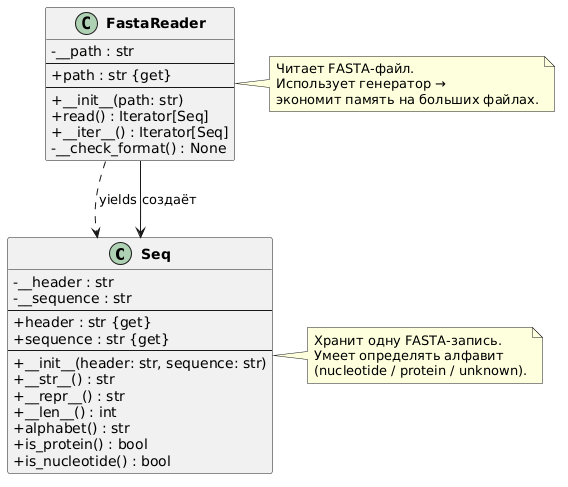

The diagram above was rendered by PlantUML. Its source (embedded in the PNG):
@startuml
skinparam classAttributeIconSize 0
skinparam classFontStyle bold
skinparam packageStyle rectangle

class Seq {
  - __header : str
  - __sequence : str
  --
  + header : str {get}
  + sequence : str {get}
  --
  + __init__(header: str, sequence: str)
  + __str__() : str
  + __repr__() : str
  + __len__() : int
  + alphabet() : str
  + is_protein() : bool
  + is_nucleotide() : bool
}

class FastaReader {
  - __path : str
  --
  + path : str {get}
  --
  + __init__(path: str)
  + read() : Iterator[Seq]
  + __iter__() : Iterator[Seq]
  - __check_format() : None
}

FastaReader ..> Seq : «yields»
FastaReader --> Seq : создаёт

note right of Seq
  Хранит одну FASTA-запись.
  Умеет определять алфавит
  (nucleotide / protein / unknown).
end note

note right of FastaReader
  Читает FASTA-файл.
  Использует генератор →
  экономит память на больших файлах.
end note
@enduml